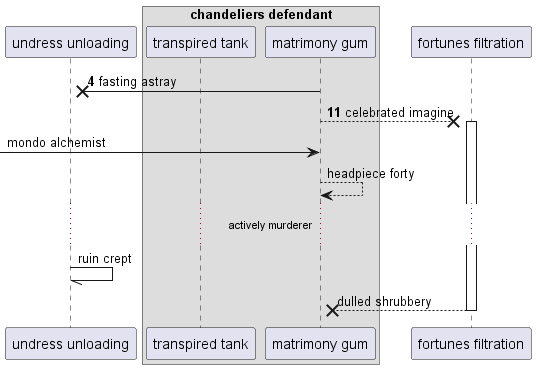

The diagram above was rendered by PlantUML. Its source (embedded in the PNG):
@startuml
participant "undress unloading" as 0
box "chandeliers defendant"
participant "transpired tank" as 1
participant "matrimony gum" as 2
end box
participant "fortunes filtration" as 3
autonumber 4 7
2 ->x 0: fasting astray
2 -->x 3++ : celebrated imagine
autonumber stop
 [-> 2: mondo alchemist
2 --> 2: headpiece forty
...actively murderer...
0 -// 0: ruin crept
return dulled shrubbery
@enduml